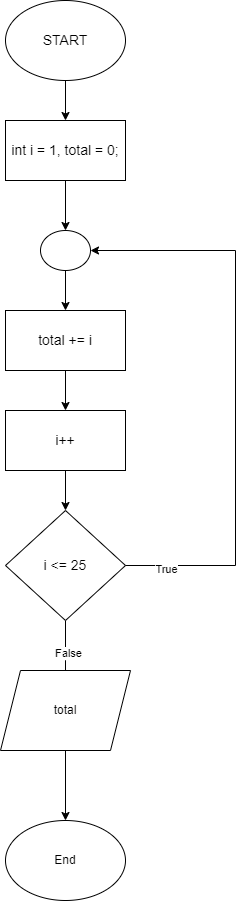

The diagram above was exported from draw.io. Its source (the exported page's mxGraphModel, read from the mxfile embedded in the PNG):
<mxGraphModel dx="1100" dy="509" grid="1" gridSize="10" guides="1" tooltips="1" connect="1" arrows="1" fold="1" page="1" pageScale="1" pageWidth="827" pageHeight="1169" math="0" shadow="0">
  <root>
    <mxCell id="WIyWlLk6GJQsqaUBKTNV-0" />
    <mxCell id="WIyWlLk6GJQsqaUBKTNV-1" parent="WIyWlLk6GJQsqaUBKTNV-0" />
    <mxCell id="6rruSeM6H6I3cY8Fb3Ad-2" value="" style="edgeStyle=orthogonalEdgeStyle;rounded=0;orthogonalLoop=1;jettySize=auto;html=1;" edge="1" parent="WIyWlLk6GJQsqaUBKTNV-1" source="iFLu1UaNGIwBAGXhtmNX-0" target="6rruSeM6H6I3cY8Fb3Ad-1">
      <mxGeometry relative="1" as="geometry" />
    </mxCell>
    <mxCell id="iFLu1UaNGIwBAGXhtmNX-0" value="&lt;font style=&quot;font-size: 14px;&quot;&gt;START&lt;/font&gt;" style="ellipse;whiteSpace=wrap;html=1;" parent="WIyWlLk6GJQsqaUBKTNV-1" vertex="1">
      <mxGeometry x="250" y="60" width="120" height="80" as="geometry" />
    </mxCell>
    <mxCell id="6rruSeM6H6I3cY8Fb3Ad-4" value="" style="edgeStyle=orthogonalEdgeStyle;rounded=0;orthogonalLoop=1;jettySize=auto;html=1;" edge="1" parent="WIyWlLk6GJQsqaUBKTNV-1" source="6rruSeM6H6I3cY8Fb3Ad-1" target="6rruSeM6H6I3cY8Fb3Ad-3">
      <mxGeometry relative="1" as="geometry" />
    </mxCell>
    <mxCell id="6rruSeM6H6I3cY8Fb3Ad-1" value="&lt;font style=&quot;font-size: 14px;&quot;&gt;int i = 1, total = 0;&lt;/font&gt;" style="rounded=0;whiteSpace=wrap;html=1;" vertex="1" parent="WIyWlLk6GJQsqaUBKTNV-1">
      <mxGeometry x="250" y="180" width="120" height="60" as="geometry" />
    </mxCell>
    <mxCell id="6rruSeM6H6I3cY8Fb3Ad-6" value="" style="edgeStyle=orthogonalEdgeStyle;rounded=0;orthogonalLoop=1;jettySize=auto;html=1;" edge="1" parent="WIyWlLk6GJQsqaUBKTNV-1" source="6rruSeM6H6I3cY8Fb3Ad-3" target="6rruSeM6H6I3cY8Fb3Ad-5">
      <mxGeometry relative="1" as="geometry" />
    </mxCell>
    <mxCell id="6rruSeM6H6I3cY8Fb3Ad-3" value="" style="ellipse;whiteSpace=wrap;html=1;rounded=0;" vertex="1" parent="WIyWlLk6GJQsqaUBKTNV-1">
      <mxGeometry x="285" y="290" width="50" height="40" as="geometry" />
    </mxCell>
    <mxCell id="6rruSeM6H6I3cY8Fb3Ad-8" value="" style="edgeStyle=orthogonalEdgeStyle;rounded=0;orthogonalLoop=1;jettySize=auto;html=1;" edge="1" parent="WIyWlLk6GJQsqaUBKTNV-1" source="6rruSeM6H6I3cY8Fb3Ad-5" target="6rruSeM6H6I3cY8Fb3Ad-7">
      <mxGeometry relative="1" as="geometry" />
    </mxCell>
    <mxCell id="6rruSeM6H6I3cY8Fb3Ad-5" value="&lt;span style=&quot;font-size: 14px;&quot;&gt;total += i&lt;/span&gt;" style="rounded=0;whiteSpace=wrap;html=1;" vertex="1" parent="WIyWlLk6GJQsqaUBKTNV-1">
      <mxGeometry x="250" y="370" width="120" height="60" as="geometry" />
    </mxCell>
    <mxCell id="6rruSeM6H6I3cY8Fb3Ad-10" value="" style="edgeStyle=orthogonalEdgeStyle;rounded=0;orthogonalLoop=1;jettySize=auto;html=1;" edge="1" parent="WIyWlLk6GJQsqaUBKTNV-1" source="6rruSeM6H6I3cY8Fb3Ad-7" target="6rruSeM6H6I3cY8Fb3Ad-9">
      <mxGeometry relative="1" as="geometry" />
    </mxCell>
    <mxCell id="6rruSeM6H6I3cY8Fb3Ad-7" value="&lt;font style=&quot;font-size: 14px;&quot;&gt;i++&lt;/font&gt;" style="rounded=0;whiteSpace=wrap;html=1;" vertex="1" parent="WIyWlLk6GJQsqaUBKTNV-1">
      <mxGeometry x="250" y="470" width="120" height="60" as="geometry" />
    </mxCell>
    <mxCell id="6rruSeM6H6I3cY8Fb3Ad-12" value="" style="edgeStyle=orthogonalEdgeStyle;rounded=0;orthogonalLoop=1;jettySize=auto;html=1;" edge="1" parent="WIyWlLk6GJQsqaUBKTNV-1" source="6rruSeM6H6I3cY8Fb3Ad-9">
      <mxGeometry relative="1" as="geometry">
        <mxPoint x="310" y="760" as="targetPoint" />
      </mxGeometry>
    </mxCell>
    <mxCell id="6rruSeM6H6I3cY8Fb3Ad-17" value="False" style="edgeLabel;html=1;align=center;verticalAlign=middle;resizable=0;points=[];" vertex="1" connectable="0" parent="6rruSeM6H6I3cY8Fb3Ad-12">
      <mxGeometry x="-0.2" y="2" relative="1" as="geometry">
        <mxPoint as="offset" />
      </mxGeometry>
    </mxCell>
    <mxCell id="6rruSeM6H6I3cY8Fb3Ad-9" value="&lt;font style=&quot;font-size: 14px;&quot;&gt;i &amp;lt;= 25&lt;/font&gt;" style="rhombus;whiteSpace=wrap;html=1;" vertex="1" parent="WIyWlLk6GJQsqaUBKTNV-1">
      <mxGeometry x="250" y="570" width="120" height="110" as="geometry" />
    </mxCell>
    <mxCell id="6rruSeM6H6I3cY8Fb3Ad-13" value="" style="endArrow=classic;html=1;rounded=0;exitX=1;exitY=0.5;exitDx=0;exitDy=0;entryX=1;entryY=0.5;entryDx=0;entryDy=0;" edge="1" parent="WIyWlLk6GJQsqaUBKTNV-1" source="6rruSeM6H6I3cY8Fb3Ad-9" target="6rruSeM6H6I3cY8Fb3Ad-3">
      <mxGeometry width="50" height="50" relative="1" as="geometry">
        <mxPoint x="540" y="710" as="sourcePoint" />
        <mxPoint x="480" y="340" as="targetPoint" />
        <Array as="points">
          <mxPoint x="480" y="625" />
          <mxPoint x="480" y="310" />
        </Array>
      </mxGeometry>
    </mxCell>
    <mxCell id="6rruSeM6H6I3cY8Fb3Ad-14" value="True" style="edgeLabel;html=1;align=center;verticalAlign=middle;resizable=0;points=[];" vertex="1" connectable="0" parent="6rruSeM6H6I3cY8Fb3Ad-13">
      <mxGeometry x="-0.8586" y="-3" relative="1" as="geometry">
        <mxPoint as="offset" />
      </mxGeometry>
    </mxCell>
    <mxCell id="6rruSeM6H6I3cY8Fb3Ad-20" value="" style="edgeStyle=orthogonalEdgeStyle;rounded=0;orthogonalLoop=1;jettySize=auto;html=1;" edge="1" parent="WIyWlLk6GJQsqaUBKTNV-1" source="6rruSeM6H6I3cY8Fb3Ad-18" target="6rruSeM6H6I3cY8Fb3Ad-19">
      <mxGeometry relative="1" as="geometry" />
    </mxCell>
    <mxCell id="6rruSeM6H6I3cY8Fb3Ad-18" value="total" style="shape=parallelogram;perimeter=parallelogramPerimeter;whiteSpace=wrap;html=1;fixedSize=1;" vertex="1" parent="WIyWlLk6GJQsqaUBKTNV-1">
      <mxGeometry x="245" y="730" width="130" height="80" as="geometry" />
    </mxCell>
    <mxCell id="6rruSeM6H6I3cY8Fb3Ad-19" value="End" style="ellipse;whiteSpace=wrap;html=1;" vertex="1" parent="WIyWlLk6GJQsqaUBKTNV-1">
      <mxGeometry x="250" y="880" width="120" height="80" as="geometry" />
    </mxCell>
  </root>
</mxGraphModel>